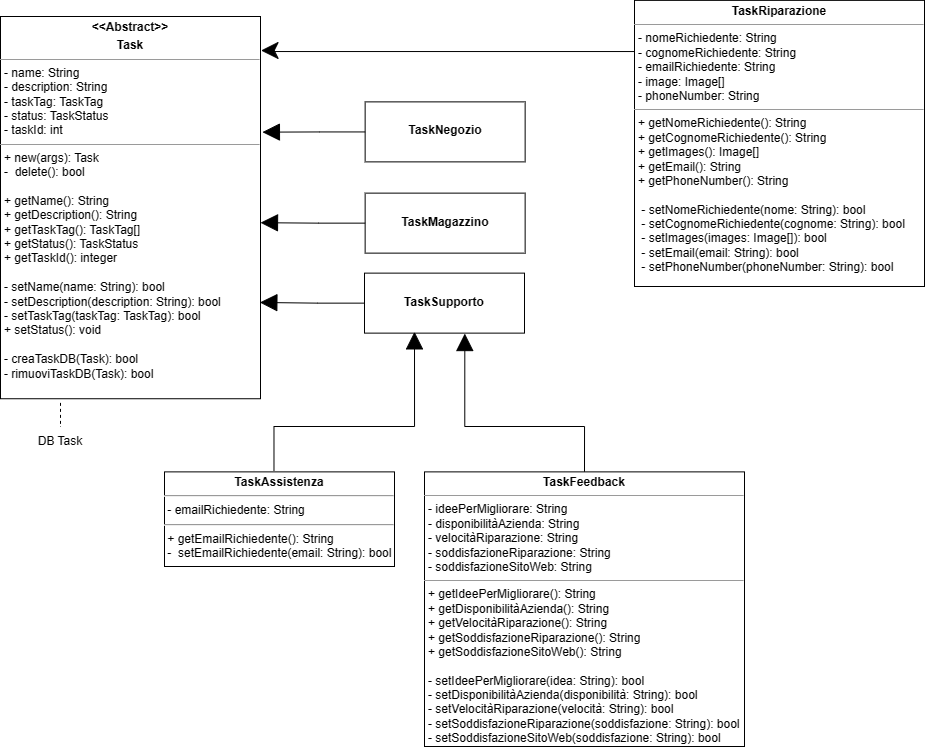

The diagram above was exported from draw.io. Its source (the exported page's mxGraphModel, read from the mxfile embedded in the PNG):
<mxGraphModel dx="1797" dy="-1796" grid="1" gridSize="10" guides="1" tooltips="1" connect="1" arrows="1" fold="1" page="1" pageScale="1" pageWidth="827" pageHeight="1169" math="0" shadow="0">
  <root>
    <mxCell id="0" />
    <mxCell id="1" parent="0" />
    <mxCell id="1hoZhdO3rc-EZEFlA15z-1" value="&lt;p style=&quot;margin:0px;margin-top:4px;text-align:center;&quot;&gt;&lt;b&gt;&amp;lt;&amp;lt;Abstract&amp;gt;&amp;gt;&lt;/b&gt;&lt;/p&gt;&lt;p style=&quot;margin:0px;margin-top:4px;text-align:center;&quot;&gt;&lt;b&gt;Task&lt;/b&gt;&lt;/p&gt;&lt;hr size=&quot;1&quot;&gt;&lt;p style=&quot;margin:0px;margin-left:4px;&quot;&gt;- name: String&lt;/p&gt;&lt;p style=&quot;margin:0px;margin-left:4px;&quot;&gt;- description: String&lt;/p&gt;&lt;p style=&quot;margin:0px;margin-left:4px;&quot;&gt;- taskTag: TaskTag&lt;/p&gt;&lt;p style=&quot;margin:0px;margin-left:4px;&quot;&gt;- status: TaskStatus&lt;/p&gt;&lt;p style=&quot;margin:0px;margin-left:4px;&quot;&gt;- taskId: int&lt;/p&gt;&lt;hr size=&quot;1&quot;&gt;&lt;p style=&quot;margin:0px;margin-left:4px;&quot;&gt;+ new(args): Task&lt;/p&gt;&lt;p style=&quot;margin:0px;margin-left:4px;&quot;&gt;-&amp;nbsp; delete(): bool&lt;/p&gt;&lt;p style=&quot;margin:0px;margin-left:4px;&quot;&gt;&lt;br&gt;&lt;/p&gt;&lt;p style=&quot;margin:0px;margin-left:4px;&quot;&gt;+ getName(): String&lt;/p&gt;&lt;p style=&quot;margin:0px;margin-left:4px;&quot;&gt;+ getDescription(): String&lt;/p&gt;&lt;p style=&quot;margin:0px;margin-left:4px;&quot;&gt;+ getTaskTag(): TaskTag[]&lt;/p&gt;&lt;p style=&quot;margin:0px;margin-left:4px;&quot;&gt;+ getStatus(): TaskStatus&lt;/p&gt;&lt;p style=&quot;margin:0px;margin-left:4px;&quot;&gt;&lt;span style=&quot;background-color: initial;&quot;&gt;+ getTaskId(): integer&lt;/span&gt;&lt;br&gt;&lt;/p&gt;&lt;p style=&quot;margin:0px;margin-left:4px;&quot;&gt;&lt;span style=&quot;background-color: initial;&quot;&gt;&lt;br&gt;&lt;/span&gt;&lt;/p&gt;&lt;p style=&quot;margin:0px;margin-left:4px;&quot;&gt;- setName(name: String): bool&lt;/p&gt;&lt;p style=&quot;margin:0px;margin-left:4px;&quot;&gt;- setDescription(description: String): bool&lt;/p&gt;&lt;p style=&quot;margin:0px;margin-left:4px;&quot;&gt;- setTaskTag(taskTag: TaskTag): bool&lt;/p&gt;&lt;p style=&quot;border-color: var(--border-color); margin: 0px 0px 0px 4px;&quot;&gt;+ setStatus(): void&lt;/p&gt;&lt;p style=&quot;border-color: var(--border-color); margin: 0px 0px 0px 4px;&quot;&gt;&lt;br&gt;&lt;/p&gt;&lt;p style=&quot;border-color: var(--border-color); margin: 0px 0px 0px 4px;&quot;&gt;- creaTaskDB(Task): bool&lt;/p&gt;&lt;p style=&quot;border-color: var(--border-color); margin: 0px 0px 0px 4px;&quot;&gt;- rimuoviTaskDB(Task): bool&lt;/p&gt;&lt;p style=&quot;border-color: var(--border-color); margin: 0px 0px 0px 4px;&quot;&gt;&lt;br&gt;&lt;/p&gt;&lt;div&gt;&lt;br&gt;&lt;/div&gt;" style="verticalAlign=top;align=left;overflow=fill;fontSize=12;fontFamily=Helvetica;html=1;whiteSpace=wrap;" vertex="1" parent="1">
      <mxGeometry x="-320" y="3250" width="260" height="382.24" as="geometry" />
    </mxCell>
    <mxCell id="1hoZhdO3rc-EZEFlA15z-2" value="&lt;p style=&quot;margin:0px;margin-top:4px;text-align:center;&quot;&gt;&lt;b&gt;&lt;br&gt;&lt;/b&gt;&lt;/p&gt;&lt;p style=&quot;margin:0px;margin-top:4px;text-align:center;&quot;&gt;&lt;b&gt;TaskMagazzino&lt;/b&gt;&lt;/p&gt;&lt;p style=&quot;margin:0px;margin-left:4px;&quot;&gt;&lt;br&gt;&lt;/p&gt;" style="verticalAlign=top;align=left;overflow=fill;fontSize=12;fontFamily=Helvetica;html=1;whiteSpace=wrap;" vertex="1" parent="1">
      <mxGeometry x="44.6400000000001" y="3426.63" width="160" height="60" as="geometry" />
    </mxCell>
    <mxCell id="1hoZhdO3rc-EZEFlA15z-3" value="&lt;p style=&quot;margin:0px;margin-top:4px;text-align:center;&quot;&gt;&lt;b&gt;&lt;br&gt;&lt;/b&gt;&lt;/p&gt;&lt;p style=&quot;margin:0px;margin-top:4px;text-align:center;&quot;&gt;&lt;b&gt;TaskNegozio&lt;/b&gt;&lt;/p&gt;&lt;p style=&quot;margin:0px;margin-left:4px;&quot;&gt;&lt;br&gt;&lt;/p&gt;" style="verticalAlign=top;align=left;overflow=fill;fontSize=12;fontFamily=Helvetica;html=1;whiteSpace=wrap;" vertex="1" parent="1">
      <mxGeometry x="44.6400000000001" y="3335.38" width="160" height="60" as="geometry" />
    </mxCell>
    <mxCell id="1hoZhdO3rc-EZEFlA15z-4" value="&lt;p style=&quot;margin:0px;margin-top:4px;text-align:center;&quot;&gt;&lt;b&gt;&lt;br&gt;&lt;/b&gt;&lt;/p&gt;&lt;p style=&quot;margin:0px;margin-top:4px;text-align:center;&quot;&gt;&lt;b&gt;TaskSupporto&lt;/b&gt;&lt;/p&gt;&lt;p style=&quot;margin:0px;margin-left:4px;&quot;&gt;&lt;br&gt;&lt;/p&gt;" style="verticalAlign=top;align=left;overflow=fill;fontSize=12;fontFamily=Helvetica;html=1;whiteSpace=wrap;" vertex="1" parent="1">
      <mxGeometry x="44" y="3506.63" width="160" height="60" as="geometry" />
    </mxCell>
    <mxCell id="1hoZhdO3rc-EZEFlA15z-5" style="edgeStyle=orthogonalEdgeStyle;rounded=0;orthogonalLoop=1;jettySize=auto;html=1;startArrow=none;startFill=0;endSize=15;startSize=24;exitX=0.476;exitY=-0.01;exitDx=0;exitDy=0;exitPerimeter=0;endArrow=block;endFill=1;" edge="1" parent="1" source="1hoZhdO3rc-EZEFlA15z-7">
      <mxGeometry relative="1" as="geometry">
        <mxPoint x="167" y="3900.3800000000006" as="sourcePoint" />
        <mxPoint x="94" y="3565.38" as="targetPoint" />
        <Array as="points">
          <mxPoint x="-46" y="3660" />
          <mxPoint x="94" y="3660" />
        </Array>
      </mxGeometry>
    </mxCell>
    <mxCell id="1hoZhdO3rc-EZEFlA15z-6" style="edgeStyle=orthogonalEdgeStyle;rounded=0;orthogonalLoop=1;jettySize=auto;html=1;entryX=0.627;entryY=1.007;entryDx=0;entryDy=0;startArrow=none;startFill=0;endSize=15;startSize=24;exitX=0.5;exitY=0;exitDx=0;exitDy=0;endArrow=block;endFill=1;entryPerimeter=0;" edge="1" parent="1" source="1hoZhdO3rc-EZEFlA15z-10" target="1hoZhdO3rc-EZEFlA15z-4">
      <mxGeometry relative="1" as="geometry">
        <mxPoint x="474.99999999999955" y="3900.3800000000006" as="sourcePoint" />
        <Array as="points">
          <mxPoint x="264" y="3660" />
          <mxPoint x="144" y="3660" />
        </Array>
      </mxGeometry>
    </mxCell>
    <mxCell id="1hoZhdO3rc-EZEFlA15z-7" value="&lt;p style=&quot;margin:0px;margin-top:4px;text-align:center;&quot;&gt;&lt;b style=&quot;background-color: initial;&quot;&gt;TaskAssistenza&lt;/b&gt;&lt;/p&gt;&lt;hr&gt;&amp;nbsp;- emailRichiedente: String&lt;br&gt;&lt;hr&gt;&amp;nbsp;+ getEmailRichiedente(): String&lt;br&gt;&amp;nbsp;-&amp;nbsp; setEmailRichiedente(email: String): bool" style="verticalAlign=top;align=left;overflow=fill;fontSize=12;fontFamily=Helvetica;html=1;whiteSpace=wrap;" vertex="1" parent="1">
      <mxGeometry x="-156" y="3705.38" width="230" height="94.62" as="geometry" />
    </mxCell>
    <mxCell id="1hoZhdO3rc-EZEFlA15z-8" style="edgeStyle=orthogonalEdgeStyle;rounded=0;orthogonalLoop=1;jettySize=auto;html=1;endSize=15;entryX=1.002;entryY=0.089;entryDx=0;entryDy=0;entryPerimeter=0;" edge="1" parent="1" target="1hoZhdO3rc-EZEFlA15z-1">
      <mxGeometry relative="1" as="geometry">
        <mxPoint x="459" y="3305.38" as="sourcePoint" />
        <mxPoint x="-60" y="3295.38" as="targetPoint" />
        <Array as="points">
          <mxPoint x="459" y="3285" />
          <mxPoint x="-50" y="3285" />
          <mxPoint x="-50" y="3284" />
        </Array>
      </mxGeometry>
    </mxCell>
    <mxCell id="1hoZhdO3rc-EZEFlA15z-9" value="&lt;p style=&quot;margin:0px;margin-top:4px;text-align:center;&quot;&gt;&lt;b&gt;TaskRiparazione&lt;/b&gt;&lt;/p&gt;&lt;hr size=&quot;1&quot;&gt;&lt;p style=&quot;margin:0px;margin-left:4px;&quot;&gt;&lt;span style=&quot;background-color: initial;&quot;&gt;- nomeRichiedente: String&lt;/span&gt;&lt;br&gt;&lt;/p&gt;&lt;p style=&quot;margin:0px;margin-left:4px;&quot;&gt;- cognomeRichiedente: String&lt;/p&gt;&lt;p style=&quot;margin:0px;margin-left:4px;&quot;&gt;- emailRichiedente: String&lt;/p&gt;&lt;p style=&quot;border-color: var(--border-color); margin: 0px 0px 0px 4px;&quot;&gt;- image: Image[]&lt;/p&gt;&lt;p style=&quot;border-color: var(--border-color); margin: 0px 0px 0px 4px;&quot;&gt;- phoneNumber: String&lt;/p&gt;&lt;hr size=&quot;1&quot;&gt;&lt;p style=&quot;margin:0px;margin-left:4px;&quot;&gt;+ getNomeRichiedente(): String&lt;/p&gt;&lt;p style=&quot;margin:0px;margin-left:4px;&quot;&gt;+ getCognomeRichiedente(): String&lt;/p&gt;&lt;p style=&quot;margin:0px;margin-left:4px;&quot;&gt;+ getImages(): Image[]&lt;/p&gt;&lt;p style=&quot;margin:0px;margin-left:4px;&quot;&gt;&lt;span style=&quot;background-color: initial;&quot;&gt;+ getEmail(): String&lt;/span&gt;&lt;/p&gt;&lt;p style=&quot;margin:0px;margin-left:4px;&quot;&gt;+ getPhoneNumber(): String&lt;/p&gt;&lt;p style=&quot;margin:0px;margin-left:4px;&quot;&gt;&lt;br&gt;&lt;/p&gt;&lt;p style=&quot;margin:0px;margin-left:4px;&quot;&gt;&amp;nbsp;- setNomeRichiedente(nome: String): bool&lt;/p&gt;&lt;p style=&quot;margin:0px;margin-left:4px;&quot;&gt;&lt;/p&gt;&lt;p style=&quot;margin:0px;margin-left:4px;&quot;&gt;&amp;nbsp;- setCognomeRichiedente(cognome: String): bool&lt;/p&gt;&lt;p style=&quot;margin:0px;margin-left:4px;&quot;&gt;&amp;nbsp;- setImages(images: Image[]): bool&lt;/p&gt;&lt;p style=&quot;margin:0px;margin-left:4px;&quot;&gt;&lt;span style=&quot;background-color: initial;&quot;&gt;&amp;nbsp;- setEmail(email: String): bool&lt;/span&gt;&lt;/p&gt;&lt;p style=&quot;margin:0px;margin-left:4px;&quot;&gt;&amp;nbsp;- setPhoneNumber(phoneNumber: String): bool&lt;/p&gt;&lt;p style=&quot;margin:0px;margin-left:4px;&quot;&gt;&lt;/p&gt;&lt;p style=&quot;margin:0px;margin-left:4px;&quot;&gt;&lt;/p&gt;&lt;p style=&quot;margin:0px;margin-left:4px;&quot;&gt;&lt;/p&gt;&lt;p style=&quot;margin:0px;margin-left:4px;&quot;&gt;&lt;/p&gt;" style="verticalAlign=top;align=left;overflow=fill;fontSize=12;fontFamily=Helvetica;html=1;whiteSpace=wrap;" vertex="1" parent="1">
      <mxGeometry x="314" y="3233.88" width="290" height="286.12" as="geometry" />
    </mxCell>
    <mxCell id="1hoZhdO3rc-EZEFlA15z-10" value="&lt;p style=&quot;margin:0px;margin-top:4px;text-align:center;&quot;&gt;&lt;b&gt;TaskFeedback&lt;/b&gt;&lt;/p&gt;&lt;hr size=&quot;1&quot;&gt;&lt;p style=&quot;margin:0px;margin-left:4px;&quot;&gt;- ideePerMigliorare: String&lt;/p&gt;&lt;p style=&quot;margin:0px;margin-left:4px;&quot;&gt;- disponibilitàAzienda: String&lt;/p&gt;&lt;p style=&quot;margin:0px;margin-left:4px;&quot;&gt;- velocitàRiparazione: String&lt;/p&gt;&lt;p style=&quot;margin:0px;margin-left:4px;&quot;&gt;- soddisfazioneRiparazione: String&lt;/p&gt;&lt;p style=&quot;margin:0px;margin-left:4px;&quot;&gt;- soddisfazioneSitoWeb: String&lt;/p&gt;&lt;hr size=&quot;1&quot;&gt;&lt;p style=&quot;margin:0px;margin-left:4px;&quot;&gt;+ getIdeePerMigliorare(): String&lt;/p&gt;&lt;p style=&quot;margin:0px;margin-left:4px;&quot;&gt;+ getDisponibilitàAzienda(): String&lt;/p&gt;&lt;p style=&quot;margin:0px;margin-left:4px;&quot;&gt;+ getVelocitàRiparazione(): String&lt;/p&gt;&lt;p style=&quot;margin:0px;margin-left:4px;&quot;&gt;+ getSoddisfazioneRiparazione(): String&lt;/p&gt;&lt;p style=&quot;margin: 0px 0px 0px 4px;&quot;&gt;+ getSoddisfazioneSitoWeb(): String&lt;/p&gt;&lt;p style=&quot;margin: 0px 0px 0px 4px;&quot;&gt;&lt;br&gt;&lt;/p&gt;&lt;p style=&quot;margin:0px;margin-left:4px;&quot;&gt;- setIdeePerMigliorare(idea: String): bool&lt;/p&gt;&lt;p style=&quot;margin:0px;margin-left:4px;&quot;&gt;- setDisponibilitàAzienda(disponibilità: String): bool&lt;/p&gt;&lt;p style=&quot;margin:0px;margin-left:4px;&quot;&gt;- setVelocitàRiparazione(velocità: String): bool&lt;/p&gt;&lt;p style=&quot;margin:0px;margin-left:4px;&quot;&gt;- setSoddisfazioneRiparazione(soddisfazione: String): bool&lt;br&gt;&lt;/p&gt;&lt;p style=&quot;margin:0px;margin-left:4px;&quot;&gt;- setSoddisfazioneSitoWeb(soddisfazione: String): bool&lt;/p&gt;&lt;p style=&quot;margin:0px;margin-left:4px;&quot;&gt;&lt;/p&gt;&lt;p style=&quot;margin:0px;margin-left:4px;&quot;&gt;&lt;/p&gt;&lt;p style=&quot;margin:0px;margin-left:4px;&quot;&gt;&lt;/p&gt;&lt;p style=&quot;margin:0px;margin-left:4px;&quot;&gt;&lt;/p&gt;" style="verticalAlign=top;align=left;overflow=fill;fontSize=12;fontFamily=Helvetica;html=1;whiteSpace=wrap;" vertex="1" parent="1">
      <mxGeometry x="104" y="3705.38" width="320" height="274.62" as="geometry" />
    </mxCell>
    <mxCell id="1hoZhdO3rc-EZEFlA15z-11" style="edgeStyle=orthogonalEdgeStyle;rounded=0;orthogonalLoop=1;jettySize=auto;html=1;entryX=0.996;entryY=0.868;entryDx=0;entryDy=0;entryPerimeter=0;endArrow=block;endFill=1;endSize=15;" edge="1" parent="1" source="1hoZhdO3rc-EZEFlA15z-4">
      <mxGeometry relative="1" as="geometry">
        <mxPoint x="-60.64000000000033" y="3535.9680000000003" as="targetPoint" />
      </mxGeometry>
    </mxCell>
    <mxCell id="1hoZhdO3rc-EZEFlA15z-12" style="edgeStyle=orthogonalEdgeStyle;rounded=0;orthogonalLoop=1;jettySize=auto;html=1;entryX=0.996;entryY=0.435;entryDx=0;entryDy=0;entryPerimeter=0;endArrow=block;endFill=1;endSize=15;" edge="1" parent="1" source="1hoZhdO3rc-EZEFlA15z-2">
      <mxGeometry relative="1" as="geometry">
        <mxPoint x="-59.99999999999943" y="3456.215" as="targetPoint" />
      </mxGeometry>
    </mxCell>
    <mxCell id="1hoZhdO3rc-EZEFlA15z-13" style="edgeStyle=orthogonalEdgeStyle;rounded=0;orthogonalLoop=1;jettySize=auto;html=1;entryX=1.008;entryY=0.104;entryDx=0;entryDy=0;entryPerimeter=0;endArrow=block;endFill=1;endSize=15;" edge="1" parent="1" source="1hoZhdO3rc-EZEFlA15z-3">
      <mxGeometry relative="1" as="geometry">
        <mxPoint x="-58.07999999999936" y="3365.644" as="targetPoint" />
      </mxGeometry>
    </mxCell>
    <mxCell id="1hoZhdO3rc-EZEFlA15z-14" value="" style="endArrow=none;html=1;rounded=0;exitX=0.501;exitY=1.008;exitDx=0;exitDy=0;dashed=1;exitPerimeter=0;" edge="1" parent="1" target="1hoZhdO3rc-EZEFlA15z-15">
      <mxGeometry width="50" height="50" relative="1" as="geometry">
        <mxPoint x="-260" y="3636.37" as="sourcePoint" />
        <mxPoint x="-258" y="3702.75" as="targetPoint" />
      </mxGeometry>
    </mxCell>
    <mxCell id="1hoZhdO3rc-EZEFlA15z-15" value="DB Task" style="text;html=1;align=center;verticalAlign=middle;whiteSpace=wrap;rounded=0;" vertex="1" parent="1">
      <mxGeometry x="-290" y="3660.38" width="60" height="30" as="geometry" />
    </mxCell>
  </root>
</mxGraphModel>